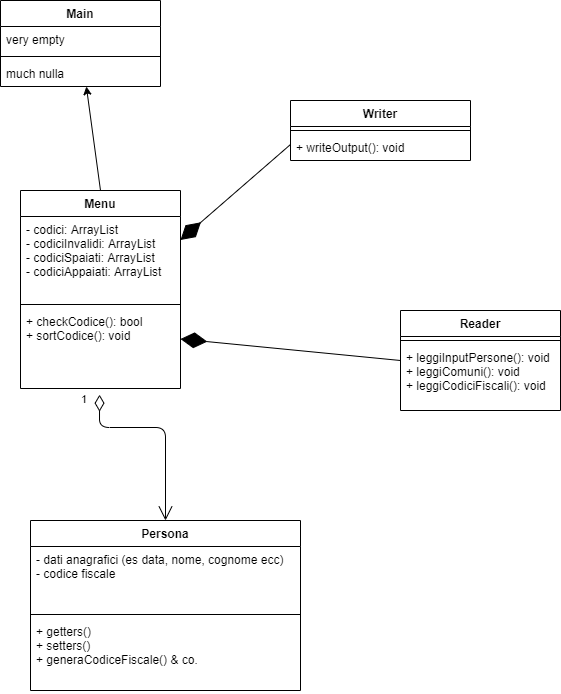

The diagram above was exported from draw.io. Its source (the exported page's mxGraphModel, read from the mxfile embedded in the PNG):
<mxGraphModel dx="1960" dy="2002" grid="1" gridSize="10" guides="1" tooltips="1" connect="1" arrows="1" fold="1" page="0" pageScale="1" pageWidth="827" pageHeight="1169" math="0" shadow="0">
  <root>
    <mxCell id="0" />
    <mxCell id="1" parent="0" />
    <mxCell id="Rd5t0E_sTDQEqnWg5LpM-1" value="Menu" style="swimlane;fontStyle=1;align=center;verticalAlign=top;childLayout=stackLayout;horizontal=1;startSize=26;horizontalStack=0;resizeParent=1;resizeParentMax=0;resizeLast=0;collapsible=1;marginBottom=0;" parent="1" vertex="1">
      <mxGeometry x="-40" y="-980" width="160" height="198" as="geometry" />
    </mxCell>
    <mxCell id="Rd5t0E_sTDQEqnWg5LpM-2" value="- codici: ArrayList&#10;- codiciInvalidi: ArrayList&#10;- codiciSpaiati: ArrayList&#10;- codiciAppaiati: ArrayList" style="text;strokeColor=none;fillColor=none;align=left;verticalAlign=top;spacingLeft=4;spacingRight=4;overflow=hidden;rotatable=0;points=[[0,0.5],[1,0.5]];portConstraint=eastwest;" parent="Rd5t0E_sTDQEqnWg5LpM-1" vertex="1">
      <mxGeometry y="26" width="160" height="84" as="geometry" />
    </mxCell>
    <mxCell id="Rd5t0E_sTDQEqnWg5LpM-3" value="" style="line;strokeWidth=1;fillColor=none;align=left;verticalAlign=middle;spacingTop=-1;spacingLeft=3;spacingRight=3;rotatable=0;labelPosition=right;points=[];portConstraint=eastwest;" parent="Rd5t0E_sTDQEqnWg5LpM-1" vertex="1">
      <mxGeometry y="110" width="160" height="8" as="geometry" />
    </mxCell>
    <mxCell id="Rd5t0E_sTDQEqnWg5LpM-4" value="+ checkCodice(): bool&#10;+ sortCodice(): void" style="text;strokeColor=none;fillColor=none;align=left;verticalAlign=top;spacingLeft=4;spacingRight=4;overflow=hidden;rotatable=0;points=[[0,0.5],[1,0.5]];portConstraint=eastwest;" parent="Rd5t0E_sTDQEqnWg5LpM-1" vertex="1">
      <mxGeometry y="118" width="160" height="80" as="geometry" />
    </mxCell>
    <mxCell id="Rd5t0E_sTDQEqnWg5LpM-9" value="Persona" style="swimlane;fontStyle=1;align=center;verticalAlign=top;childLayout=stackLayout;horizontal=1;startSize=26;horizontalStack=0;resizeParent=1;resizeParentMax=0;resizeLast=0;collapsible=1;marginBottom=0;fillColor=#ffffff;" parent="1" vertex="1">
      <mxGeometry x="-30" y="-650" width="270" height="170" as="geometry" />
    </mxCell>
    <mxCell id="Rd5t0E_sTDQEqnWg5LpM-10" value="- dati anagrafici (es data, nome, cognome ecc)&#10;- codice fiscale" style="text;strokeColor=none;fillColor=none;align=left;verticalAlign=top;spacingLeft=4;spacingRight=4;overflow=hidden;rotatable=0;points=[[0,0.5],[1,0.5]];portConstraint=eastwest;" parent="Rd5t0E_sTDQEqnWg5LpM-9" vertex="1">
      <mxGeometry y="26" width="270" height="64" as="geometry" />
    </mxCell>
    <mxCell id="Rd5t0E_sTDQEqnWg5LpM-11" value="" style="line;strokeWidth=1;fillColor=none;align=left;verticalAlign=middle;spacingTop=-1;spacingLeft=3;spacingRight=3;rotatable=0;labelPosition=right;points=[];portConstraint=eastwest;" parent="Rd5t0E_sTDQEqnWg5LpM-9" vertex="1">
      <mxGeometry y="90" width="270" height="8" as="geometry" />
    </mxCell>
    <mxCell id="Rd5t0E_sTDQEqnWg5LpM-12" value="+ getters()&#10;+ setters()&#10;+ generaCodiceFiscale() &amp; co." style="text;strokeColor=none;fillColor=none;align=left;verticalAlign=top;spacingLeft=4;spacingRight=4;overflow=hidden;rotatable=0;points=[[0,0.5],[1,0.5]];portConstraint=eastwest;" parent="Rd5t0E_sTDQEqnWg5LpM-9" vertex="1">
      <mxGeometry y="98" width="270" height="72" as="geometry" />
    </mxCell>
    <mxCell id="AR_XxNNgGh8Ra3xUTphC-1" value="Reader" style="swimlane;fontStyle=1;align=center;verticalAlign=top;childLayout=stackLayout;horizontal=1;startSize=26;horizontalStack=0;resizeParent=1;resizeParentMax=0;resizeLast=0;collapsible=1;marginBottom=0;" parent="1" vertex="1">
      <mxGeometry x="340" y="-860" width="160" height="100" as="geometry" />
    </mxCell>
    <mxCell id="AR_XxNNgGh8Ra3xUTphC-3" value="" style="line;strokeWidth=1;fillColor=none;align=left;verticalAlign=middle;spacingTop=-1;spacingLeft=3;spacingRight=3;rotatable=0;labelPosition=right;points=[];portConstraint=eastwest;" parent="AR_XxNNgGh8Ra3xUTphC-1" vertex="1">
      <mxGeometry y="26" width="160" height="8" as="geometry" />
    </mxCell>
    <mxCell id="AR_XxNNgGh8Ra3xUTphC-4" value="+ leggiInputPersone(): void&#10;+ leggiComuni(): void&#10;+ leggiCodiciFiscali(): void&#10; " style="text;strokeColor=none;fillColor=none;align=left;verticalAlign=top;spacingLeft=4;spacingRight=4;overflow=hidden;rotatable=0;points=[[0,0.5],[1,0.5]];portConstraint=eastwest;" parent="AR_XxNNgGh8Ra3xUTphC-1" vertex="1">
      <mxGeometry y="34" width="160" height="66" as="geometry" />
    </mxCell>
    <mxCell id="AR_XxNNgGh8Ra3xUTphC-5" value="Writer" style="swimlane;fontStyle=1;align=center;verticalAlign=top;childLayout=stackLayout;horizontal=1;startSize=26;horizontalStack=0;resizeParent=1;resizeParentMax=0;resizeLast=0;collapsible=1;marginBottom=0;" parent="1" vertex="1">
      <mxGeometry x="230" y="-1070" width="180" height="60" as="geometry" />
    </mxCell>
    <mxCell id="AR_XxNNgGh8Ra3xUTphC-7" value="" style="line;strokeWidth=1;fillColor=none;align=left;verticalAlign=middle;spacingTop=-1;spacingLeft=3;spacingRight=3;rotatable=0;labelPosition=right;points=[];portConstraint=eastwest;" parent="AR_XxNNgGh8Ra3xUTphC-5" vertex="1">
      <mxGeometry y="26" width="180" height="8" as="geometry" />
    </mxCell>
    <mxCell id="AR_XxNNgGh8Ra3xUTphC-8" value="+ writeOutput(): void" style="text;strokeColor=none;fillColor=none;align=left;verticalAlign=top;spacingLeft=4;spacingRight=4;overflow=hidden;rotatable=0;points=[[0,0.5],[1,0.5]];portConstraint=eastwest;" parent="AR_XxNNgGh8Ra3xUTphC-5" vertex="1">
      <mxGeometry y="34" width="180" height="26" as="geometry" />
    </mxCell>
    <mxCell id="AR_XxNNgGh8Ra3xUTphC-9" value="1" style="endArrow=open;html=1;endSize=12;startArrow=diamondThin;startSize=14;startFill=0;edgeStyle=orthogonalEdgeStyle;align=left;verticalAlign=bottom;entryX=0.5;entryY=0;entryDx=0;entryDy=0;exitX=0.494;exitY=1.077;exitDx=0;exitDy=0;exitPerimeter=0;" parent="1" source="Rd5t0E_sTDQEqnWg5LpM-4" target="Rd5t0E_sTDQEqnWg5LpM-9" edge="1">
      <mxGeometry x="-0.8545" y="-20" relative="1" as="geometry">
        <mxPoint x="-70" y="-870" as="sourcePoint" />
        <mxPoint x="280" y="-650" as="targetPoint" />
        <Array as="points">
          <mxPoint x="39" y="-743" />
          <mxPoint x="105" y="-743" />
        </Array>
        <mxPoint as="offset" />
      </mxGeometry>
    </mxCell>
    <mxCell id="AR_XxNNgGh8Ra3xUTphC-10" value="" style="endArrow=diamondThin;endFill=1;endSize=24;html=1;exitX=0;exitY=0.5;exitDx=0;exitDy=0;entryX=1;entryY=0.75;entryDx=0;entryDy=0;" parent="1" source="AR_XxNNgGh8Ra3xUTphC-1" target="Rd5t0E_sTDQEqnWg5LpM-1" edge="1">
      <mxGeometry width="160" relative="1" as="geometry">
        <mxPoint x="390" y="-770" as="sourcePoint" />
        <mxPoint x="550" y="-770" as="targetPoint" />
      </mxGeometry>
    </mxCell>
    <mxCell id="AR_XxNNgGh8Ra3xUTphC-11" value="" style="endArrow=diamondThin;endFill=1;endSize=24;html=1;entryX=1;entryY=0.25;entryDx=0;entryDy=0;exitX=0;exitY=1.077;exitDx=0;exitDy=0;exitPerimeter=0;" parent="1" target="Rd5t0E_sTDQEqnWg5LpM-1" edge="1">
      <mxGeometry width="160" relative="1" as="geometry">
        <mxPoint x="230" y="-1025.998" as="sourcePoint" />
        <mxPoint x="390" y="-940" as="targetPoint" />
      </mxGeometry>
    </mxCell>
    <mxCell id="DK2pM4_lxsLuRzlZWHXF-5" value="Main" style="swimlane;fontStyle=1;align=center;verticalAlign=top;childLayout=stackLayout;horizontal=1;startSize=26;horizontalStack=0;resizeParent=1;resizeParentMax=0;resizeLast=0;collapsible=1;marginBottom=0;" vertex="1" parent="1">
      <mxGeometry x="-60" y="-1170" width="160" height="86" as="geometry" />
    </mxCell>
    <mxCell id="DK2pM4_lxsLuRzlZWHXF-6" value="very empty" style="text;strokeColor=none;fillColor=none;align=left;verticalAlign=top;spacingLeft=4;spacingRight=4;overflow=hidden;rotatable=0;points=[[0,0.5],[1,0.5]];portConstraint=eastwest;" vertex="1" parent="DK2pM4_lxsLuRzlZWHXF-5">
      <mxGeometry y="26" width="160" height="26" as="geometry" />
    </mxCell>
    <mxCell id="DK2pM4_lxsLuRzlZWHXF-7" value="" style="line;strokeWidth=1;fillColor=none;align=left;verticalAlign=middle;spacingTop=-1;spacingLeft=3;spacingRight=3;rotatable=0;labelPosition=right;points=[];portConstraint=eastwest;" vertex="1" parent="DK2pM4_lxsLuRzlZWHXF-5">
      <mxGeometry y="52" width="160" height="8" as="geometry" />
    </mxCell>
    <mxCell id="DK2pM4_lxsLuRzlZWHXF-8" value="much nulla" style="text;strokeColor=none;fillColor=none;align=left;verticalAlign=top;spacingLeft=4;spacingRight=4;overflow=hidden;rotatable=0;points=[[0,0.5],[1,0.5]];portConstraint=eastwest;" vertex="1" parent="DK2pM4_lxsLuRzlZWHXF-5">
      <mxGeometry y="60" width="160" height="26" as="geometry" />
    </mxCell>
    <mxCell id="DK2pM4_lxsLuRzlZWHXF-9" value="" style="endArrow=classic;html=1;exitX=0.5;exitY=0;exitDx=0;exitDy=0;" edge="1" parent="1" source="Rd5t0E_sTDQEqnWg5LpM-1" target="DK2pM4_lxsLuRzlZWHXF-5">
      <mxGeometry width="50" height="50" relative="1" as="geometry">
        <mxPoint x="250" y="-910" as="sourcePoint" />
        <mxPoint x="300" y="-960" as="targetPoint" />
      </mxGeometry>
    </mxCell>
  </root>
</mxGraphModel>